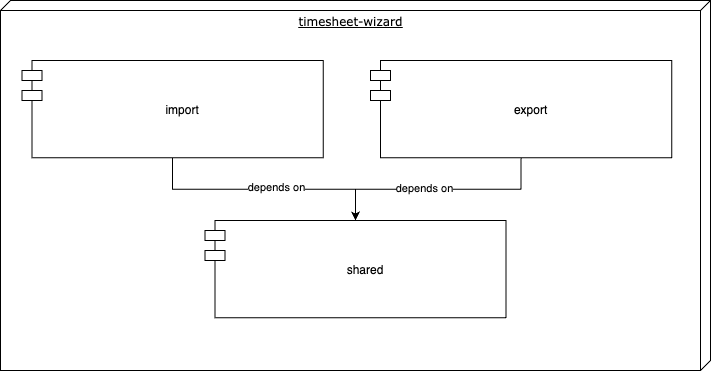

The diagram above was exported from draw.io. Its source (the exported page's mxGraphModel, read from the mxfile embedded in the PNG):
<mxGraphModel dx="2074" dy="1214" grid="1" gridSize="10" guides="1" tooltips="1" connect="1" arrows="1" fold="1" page="1" pageScale="1" pageWidth="1100" pageHeight="850" background="none" math="0" shadow="0">
  <root>
    <mxCell id="0" />
    <mxCell id="1" parent="0" />
    <mxCell id="O2ATZbd_3efGTIQfAAy3-3" value="" style="group;align=center;verticalAlign=bottom;" parent="1" vertex="1" connectable="0">
      <mxGeometry x="160" y="140" width="710" height="370" as="geometry" />
    </mxCell>
    <mxCell id="O2ATZbd_3efGTIQfAAy3-4" value="timesheet-wizard" style="verticalAlign=top;align=center;spacingTop=8;spacingLeft=2;spacingRight=12;shape=cube;size=10;direction=south;fontStyle=4;html=1;rounded=0;shadow=0;comic=0;labelBackgroundColor=none;strokeWidth=1;fontFamily=Verdana;fontSize=12" parent="O2ATZbd_3efGTIQfAAy3-3" vertex="1">
      <mxGeometry width="710" height="370" as="geometry" />
    </mxCell>
    <mxCell id="7Qhmcu4iuravMAZCZgKs-2" style="edgeStyle=orthogonalEdgeStyle;rounded=0;orthogonalLoop=1;jettySize=auto;html=1;" edge="1" parent="O2ATZbd_3efGTIQfAAy3-3" source="vygCLNV5ai-YtMWbHTig-1" target="7Qhmcu4iuravMAZCZgKs-1">
      <mxGeometry relative="1" as="geometry" />
    </mxCell>
    <mxCell id="7Qhmcu4iuravMAZCZgKs-6" value="depends on" style="edgeLabel;html=1;align=center;verticalAlign=middle;resizable=0;points=[];" vertex="1" connectable="0" parent="7Qhmcu4iuravMAZCZgKs-2">
      <mxGeometry x="0.1016" y="2" relative="1" as="geometry">
        <mxPoint as="offset" />
      </mxGeometry>
    </mxCell>
    <mxCell id="vygCLNV5ai-YtMWbHTig-1" value="import" style="shape=module;align=left;spacingLeft=20;align=center;verticalAlign=middle;" parent="O2ATZbd_3efGTIQfAAy3-3" vertex="1">
      <mxGeometry x="21.51515151515152" y="59.997105263157906" width="301.21212121212125" height="97.36842105263156" as="geometry" />
    </mxCell>
    <mxCell id="7Qhmcu4iuravMAZCZgKs-3" style="edgeStyle=orthogonalEdgeStyle;rounded=0;orthogonalLoop=1;jettySize=auto;html=1;" edge="1" parent="O2ATZbd_3efGTIQfAAy3-3" source="vygCLNV5ai-YtMWbHTig-2" target="7Qhmcu4iuravMAZCZgKs-1">
      <mxGeometry relative="1" as="geometry" />
    </mxCell>
    <mxCell id="7Qhmcu4iuravMAZCZgKs-8" value="depends on" style="edgeLabel;html=1;align=center;verticalAlign=middle;resizable=0;points=[];" vertex="1" connectable="0" parent="7Qhmcu4iuravMAZCZgKs-3">
      <mxGeometry x="0.1211" y="-1" relative="1" as="geometry">
        <mxPoint as="offset" />
      </mxGeometry>
    </mxCell>
    <mxCell id="vygCLNV5ai-YtMWbHTig-2" value="export" style="shape=module;align=left;spacingLeft=20;align=center;verticalAlign=middle;" parent="O2ATZbd_3efGTIQfAAy3-3" vertex="1">
      <mxGeometry x="369.99757575757576" y="59.997105263157906" width="301.21212121212125" height="97.36842105263156" as="geometry" />
    </mxCell>
    <mxCell id="7Qhmcu4iuravMAZCZgKs-1" value="shared" style="shape=module;align=left;spacingLeft=20;align=center;verticalAlign=middle;" vertex="1" parent="O2ATZbd_3efGTIQfAAy3-3">
      <mxGeometry x="204.38985645933016" y="219.99552631578953" width="301.21212121212125" height="97.36842105263156" as="geometry" />
    </mxCell>
  </root>
</mxGraphModel>